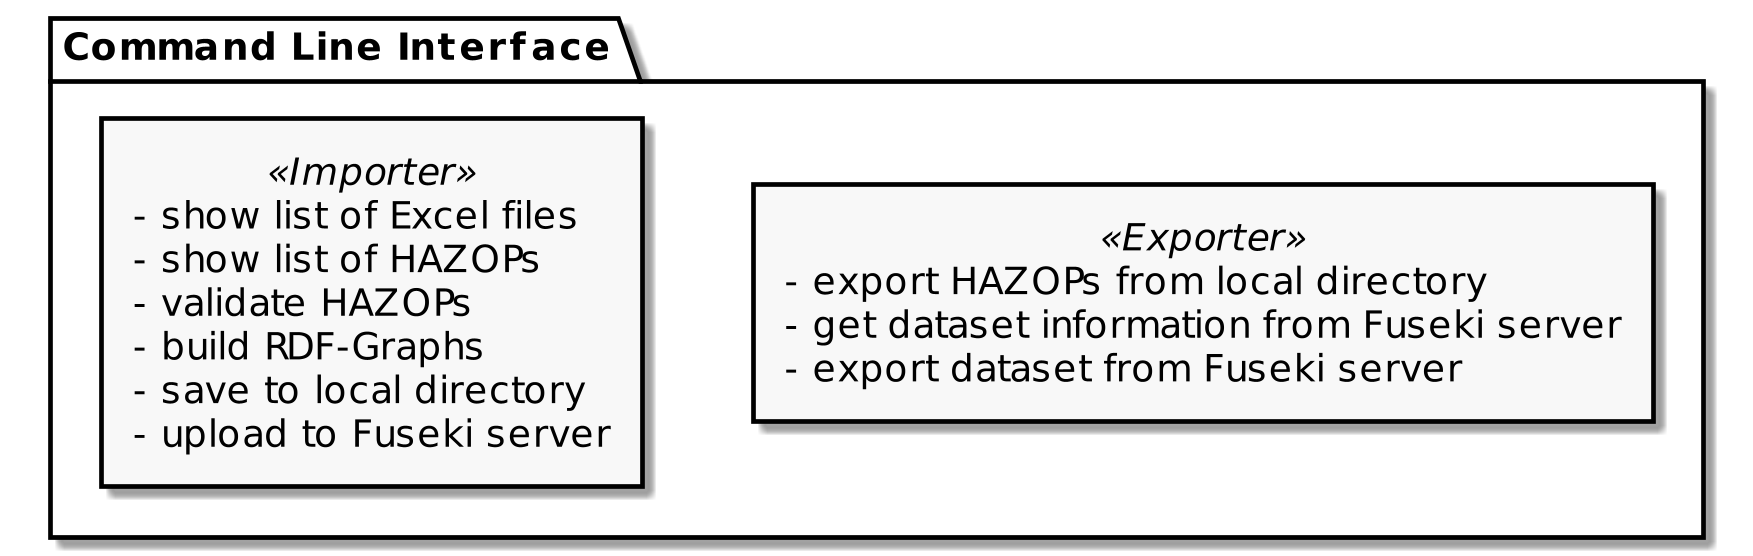

The diagram above was rendered by PlantUML. Its source (embedded in the PNG):
@startuml
skinparam monochrome true
skinparam dpi 300
skinparam defaultFontSize 12

package "Command Line Interface" {
  rectangle "- export HAZOPs from local directory\n- get dataset information from Fuseki server\n- export dataset from Fuseki server" << Exporter >>
  rectangle "- show list of Excel files\n- show list of HAZOPs\n- validate HAZOPs\n- build RDF-Graphs\n- save to local directory\n- upload to Fuseki server" << Importer >>
}
@enduml